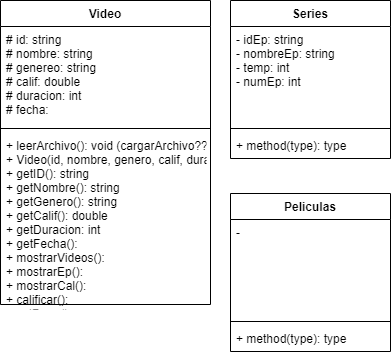

The diagram above was exported from draw.io. Its source (the exported page's mxGraphModel, read from the mxfile embedded in the PNG):
<mxGraphModel dx="816" dy="432" grid="1" gridSize="10" guides="1" tooltips="1" connect="1" arrows="1" fold="1" page="1" pageScale="1" pageWidth="1169" pageHeight="827" math="0" shadow="0">
  <root>
    <mxCell id="0" />
    <mxCell id="1" parent="0" />
    <mxCell id="2" value="Video" style="swimlane;fontStyle=1;align=center;verticalAlign=top;childLayout=stackLayout;horizontal=1;startSize=26;horizontalStack=0;resizeParent=1;resizeParentMax=0;resizeLast=0;collapsible=1;marginBottom=0;" parent="1" vertex="1">
      <mxGeometry x="340" y="47" width="210" height="304" as="geometry" />
    </mxCell>
    <mxCell id="3" value="# id: string&#10;# nombre: string&#10;# genereo: string&#10;# calif: double&#10;# duracion: int&#10;# fecha: " style="text;strokeColor=none;fillColor=none;align=left;verticalAlign=top;spacingLeft=4;spacingRight=4;overflow=hidden;rotatable=0;points=[[0,0.5],[1,0.5]];portConstraint=eastwest;" parent="2" vertex="1">
      <mxGeometry y="26" width="210" height="98" as="geometry" />
    </mxCell>
    <mxCell id="4" value="" style="line;strokeWidth=1;fillColor=none;align=left;verticalAlign=middle;spacingTop=-1;spacingLeft=3;spacingRight=3;rotatable=0;labelPosition=right;points=[];portConstraint=eastwest;strokeColor=inherit;" parent="2" vertex="1">
      <mxGeometry y="124" width="210" height="8" as="geometry" />
    </mxCell>
    <mxCell id="5" value="+ leerArchivo(): void (cargarArchivo???)&#10;+ Video(id, nombre, genero, calif, duracion, fecha)&#10;+ getID(): string&#10;+ getNombre(): string&#10;+ getGenero(): string&#10;+ getCalif(): double&#10;+ getDuracion: int&#10;+ getFecha(): &#10;+ mostrarVideos():&#10;+ mostrarEp():&#10;+ mostrarCal():&#10;+ calificar():&#10;+ calProm():" style="text;strokeColor=none;fillColor=none;align=left;verticalAlign=top;spacingLeft=4;spacingRight=4;overflow=hidden;rotatable=0;points=[[0,0.5],[1,0.5]];portConstraint=eastwest;" parent="2" vertex="1">
      <mxGeometry y="132" width="210" height="172" as="geometry" />
    </mxCell>
    <mxCell id="6" value="Series" style="swimlane;fontStyle=1;align=center;verticalAlign=top;childLayout=stackLayout;horizontal=1;startSize=26;horizontalStack=0;resizeParent=1;resizeParentMax=0;resizeLast=0;collapsible=1;marginBottom=0;" parent="1" vertex="1">
      <mxGeometry x="570" y="47" width="160" height="158" as="geometry" />
    </mxCell>
    <mxCell id="7" value="- idEp: string&#10;- nombreEp: string&#10;- temp: int&#10;- numEp: int" style="text;strokeColor=none;fillColor=none;align=left;verticalAlign=top;spacingLeft=4;spacingRight=4;overflow=hidden;rotatable=0;points=[[0,0.5],[1,0.5]];portConstraint=eastwest;" parent="6" vertex="1">
      <mxGeometry y="26" width="160" height="98" as="geometry" />
    </mxCell>
    <mxCell id="8" value="" style="line;strokeWidth=1;fillColor=none;align=left;verticalAlign=middle;spacingTop=-1;spacingLeft=3;spacingRight=3;rotatable=0;labelPosition=right;points=[];portConstraint=eastwest;strokeColor=inherit;" parent="6" vertex="1">
      <mxGeometry y="124" width="160" height="8" as="geometry" />
    </mxCell>
    <mxCell id="9" value="+ method(type): type" style="text;strokeColor=none;fillColor=none;align=left;verticalAlign=top;spacingLeft=4;spacingRight=4;overflow=hidden;rotatable=0;points=[[0,0.5],[1,0.5]];portConstraint=eastwest;" parent="6" vertex="1">
      <mxGeometry y="132" width="160" height="26" as="geometry" />
    </mxCell>
    <mxCell id="10" value="Peliculas" style="swimlane;fontStyle=1;align=center;verticalAlign=top;childLayout=stackLayout;horizontal=1;startSize=26;horizontalStack=0;resizeParent=1;resizeParentMax=0;resizeLast=0;collapsible=1;marginBottom=0;" parent="1" vertex="1">
      <mxGeometry x="570" y="240" width="160" height="158" as="geometry" />
    </mxCell>
    <mxCell id="11" value="- " style="text;strokeColor=none;fillColor=none;align=left;verticalAlign=top;spacingLeft=4;spacingRight=4;overflow=hidden;rotatable=0;points=[[0,0.5],[1,0.5]];portConstraint=eastwest;" parent="10" vertex="1">
      <mxGeometry y="26" width="160" height="98" as="geometry" />
    </mxCell>
    <mxCell id="12" value="" style="line;strokeWidth=1;fillColor=none;align=left;verticalAlign=middle;spacingTop=-1;spacingLeft=3;spacingRight=3;rotatable=0;labelPosition=right;points=[];portConstraint=eastwest;strokeColor=inherit;" parent="10" vertex="1">
      <mxGeometry y="124" width="160" height="8" as="geometry" />
    </mxCell>
    <mxCell id="13" value="+ method(type): type" style="text;strokeColor=none;fillColor=none;align=left;verticalAlign=top;spacingLeft=4;spacingRight=4;overflow=hidden;rotatable=0;points=[[0,0.5],[1,0.5]];portConstraint=eastwest;" parent="10" vertex="1">
      <mxGeometry y="132" width="160" height="26" as="geometry" />
    </mxCell>
  </root>
</mxGraphModel>